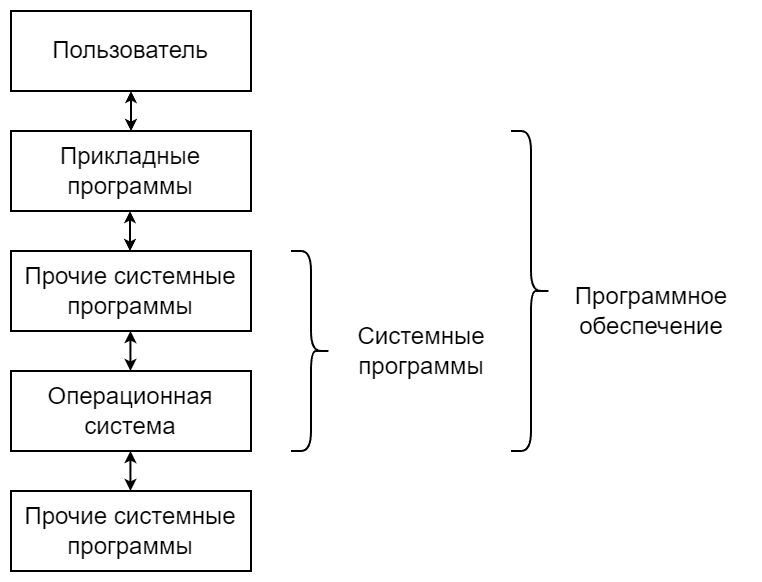

The diagram above was exported from draw.io. Its source (the exported page's mxGraphModel, read from the mxfile embedded in the PNG):
<mxGraphModel dx="447" dy="264" grid="1" gridSize="10" guides="1" tooltips="1" connect="1" arrows="1" fold="1" page="1" pageScale="1" pageWidth="827" pageHeight="1169" math="0" shadow="0">
  <root>
    <mxCell id="0" />
    <mxCell id="1" parent="0" />
    <mxCell id="y7Qof9CZeD1NxC1UpjvH-1" value="Пользователь" style="rounded=0;whiteSpace=wrap;html=1;fillColor=#FFFFFF;" parent="1" vertex="1">
      <mxGeometry x="80" y="120" width="120" height="40" as="geometry" />
    </mxCell>
    <mxCell id="y7Qof9CZeD1NxC1UpjvH-2" value="Прикладные программы" style="rounded=0;whiteSpace=wrap;html=1;fillColor=#FFFFFF;" parent="1" vertex="1">
      <mxGeometry x="80" y="180" width="120" height="40" as="geometry" />
    </mxCell>
    <mxCell id="y7Qof9CZeD1NxC1UpjvH-3" value="Прочие системные программы" style="rounded=0;whiteSpace=wrap;html=1;fillColor=#FFFFFF;" parent="1" vertex="1">
      <mxGeometry x="80" y="240" width="120" height="40" as="geometry" />
    </mxCell>
    <mxCell id="y7Qof9CZeD1NxC1UpjvH-4" value="Операционная система" style="rounded=0;whiteSpace=wrap;html=1;fillColor=#FFFFFF;" parent="1" vertex="1">
      <mxGeometry x="80" y="300" width="120" height="40" as="geometry" />
    </mxCell>
    <mxCell id="y7Qof9CZeD1NxC1UpjvH-5" value="Техническое обеспечение" style="rounded=0;whiteSpace=wrap;html=1;fillColor=#FFFFFF;" parent="1" vertex="1">
      <mxGeometry x="80" y="360" width="120" height="40" as="geometry" />
    </mxCell>
    <mxCell id="y7Qof9CZeD1NxC1UpjvH-6" value="" style="shape=curlyBracket;whiteSpace=wrap;html=1;rounded=1;flipH=1;labelPosition=right;verticalLabelPosition=middle;align=left;verticalAlign=middle;" parent="1" vertex="1">
      <mxGeometry x="220" y="240" width="20" height="100" as="geometry" />
    </mxCell>
    <mxCell id="y7Qof9CZeD1NxC1UpjvH-7" value="Системные&lt;br&gt;программы" style="text;html=1;align=center;verticalAlign=middle;resizable=0;points=[];autosize=1;strokeColor=none;fillColor=none;" parent="1" vertex="1">
      <mxGeometry x="240" y="270" width="90" height="40" as="geometry" />
    </mxCell>
    <mxCell id="y7Qof9CZeD1NxC1UpjvH-8" value="" style="shape=curlyBracket;whiteSpace=wrap;html=1;rounded=1;flipH=1;labelPosition=right;verticalLabelPosition=middle;align=left;verticalAlign=middle;" parent="1" vertex="1">
      <mxGeometry x="330" y="180" width="20" height="160" as="geometry" />
    </mxCell>
    <mxCell id="y7Qof9CZeD1NxC1UpjvH-9" value="Программное&lt;div&gt;&lt;span style=&quot;background-color: initial;&quot;&gt;обеспечение&lt;/span&gt;&lt;br&gt;&lt;/div&gt;" style="text;html=1;align=center;verticalAlign=middle;resizable=0;points=[];autosize=1;strokeColor=none;fillColor=none;" parent="1" vertex="1">
      <mxGeometry x="350" y="250" width="100" height="40" as="geometry" />
    </mxCell>
    <mxCell id="y7Qof9CZeD1NxC1UpjvH-10" value="" style="endArrow=classic;startArrow=classic;html=1;rounded=1;entryX=0.5;entryY=1;entryDx=0;entryDy=0;curved=0;strokeWidth=1;endSize=3;startSize=3;" parent="1" target="y7Qof9CZeD1NxC1UpjvH-1" edge="1">
      <mxGeometry width="50" height="50" relative="1" as="geometry">
        <mxPoint x="140" y="180" as="sourcePoint" />
        <mxPoint x="190" y="130" as="targetPoint" />
      </mxGeometry>
    </mxCell>
    <mxCell id="y7Qof9CZeD1NxC1UpjvH-11" value="" style="endArrow=classic;startArrow=classic;html=1;rounded=1;entryX=0.5;entryY=1;entryDx=0;entryDy=0;curved=0;strokeWidth=1;endSize=3;startSize=3;" parent="1" edge="1">
      <mxGeometry width="50" height="50" relative="1" as="geometry">
        <mxPoint x="139.5" y="240" as="sourcePoint" />
        <mxPoint x="139.5" y="220" as="targetPoint" />
      </mxGeometry>
    </mxCell>
    <mxCell id="y7Qof9CZeD1NxC1UpjvH-12" value="" style="endArrow=classic;startArrow=classic;html=1;rounded=1;entryX=0.5;entryY=1;entryDx=0;entryDy=0;curved=0;strokeWidth=1;endSize=3;startSize=3;" parent="1" edge="1">
      <mxGeometry width="50" height="50" relative="1" as="geometry">
        <mxPoint x="139.71" y="300" as="sourcePoint" />
        <mxPoint x="139.71" y="280" as="targetPoint" />
      </mxGeometry>
    </mxCell>
    <mxCell id="y7Qof9CZeD1NxC1UpjvH-13" value="" style="endArrow=classic;startArrow=classic;html=1;rounded=1;entryX=0.5;entryY=1;entryDx=0;entryDy=0;curved=0;strokeWidth=1;endSize=3;startSize=3;jumpSize=3;" parent="1" edge="1">
      <mxGeometry width="50" height="50" relative="1" as="geometry">
        <mxPoint x="139.71" y="360" as="sourcePoint" />
        <mxPoint x="139.71" y="340" as="targetPoint" />
      </mxGeometry>
    </mxCell>
    <mxCell id="y7Qof9CZeD1NxC1UpjvH-14" value="Прочие системные программы" style="rounded=0;whiteSpace=wrap;html=1;fillColor=#FFFFFF;" parent="1" vertex="1">
      <mxGeometry x="80" y="360" width="120" height="40" as="geometry" />
    </mxCell>
  </root>
</mxGraphModel>